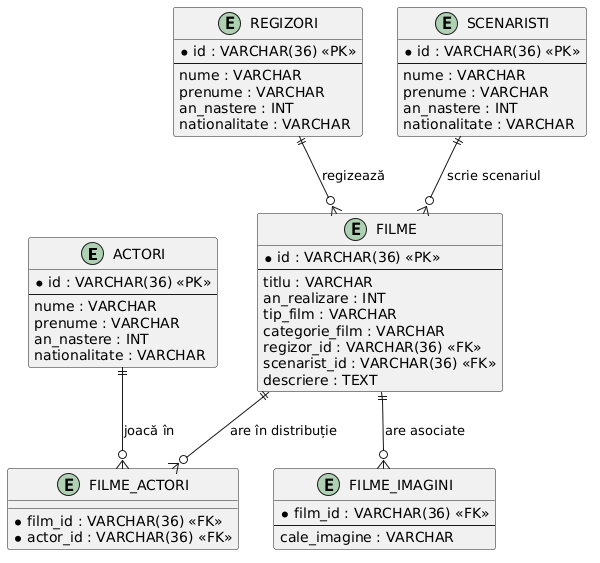

The diagram above was rendered by PlantUML. Its source (embedded in the PNG):
@startuml
entity "ACTORI" as actori {
  * id : VARCHAR(36) <<PK>>
  --
  nume : VARCHAR
  prenume : VARCHAR
  an_nastere : INT
  nationalitate : VARCHAR
}

entity "REGIZORI" as regizori {
  * id : VARCHAR(36) <<PK>>
  --
  nume : VARCHAR
  prenume : VARCHAR
  an_nastere : INT
  nationalitate : VARCHAR
}

entity "SCENARISTI" as scenaristi {
  * id : VARCHAR(36) <<PK>>
  --
  nume : VARCHAR
  prenume : VARCHAR
  an_nastere : INT
  nationalitate : VARCHAR
}

entity "FILME" as filme {
  * id : VARCHAR(36) <<PK>>
  --
  titlu : VARCHAR
  an_realizare : INT
  tip_film : VARCHAR
  categorie_film : VARCHAR
  regizor_id : VARCHAR(36) <<FK>>
  scenarist_id : VARCHAR(36) <<FK>>
  descriere : TEXT
}

entity "FILME_ACTORI" as filme_actori {
  * film_id : VARCHAR(36) <<FK>>
  * actor_id : VARCHAR(36) <<FK>>
}

entity "FILME_IMAGINI" as filme_imagini {
  * film_id : VARCHAR(36) <<FK>>
  --
  cale_imagine : VARCHAR
}

regizori  ||--o{ filme         : "regizează"
scenaristi ||--o{ filme        : "scrie scenariul"
filme     ||--o{ filme_actori  : "are în distribuție"
actori    ||--o{ filme_actori  : "joacă în"
filme     ||--o{ filme_imagini : "are asociate"
@enduml